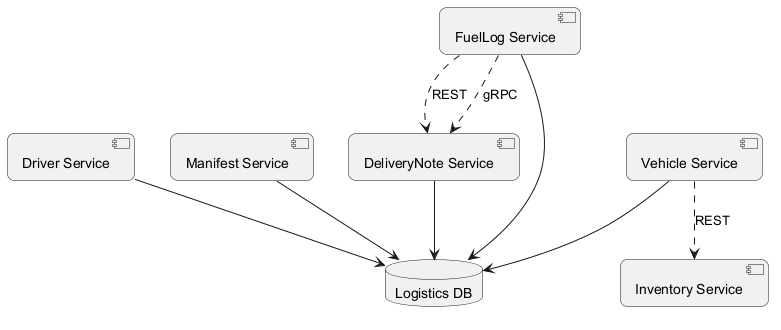

The diagram above was rendered by PlantUML. Its source (embedded in the PNG):
@startuml
skinparam backgroundColor #FFFFFF
skinparam roundCorner 15
component "DeliveryNote Service" as C_DeliveryNoteService
component "Driver Service" as C_DriverService
component "Manifest Service" as C_ManifestService
component "FuelLog Service" as C_FuelLogService
component "Inventory Service" as C_InventoryService
component "Vehicle Service" as C_VehicleService
database "Logistics DB" as DB_logistics
C_DeliveryNoteService --> DB_logistics
C_DriverService --> DB_logistics
C_ManifestService --> DB_logistics
C_FuelLogService --> DB_logistics
C_VehicleService --> DB_logistics
C_FuelLogService ..> C_DeliveryNoteService : REST
C_FuelLogService ..> C_DeliveryNoteService : gRPC
C_VehicleService ..> C_InventoryService : REST
@enduml